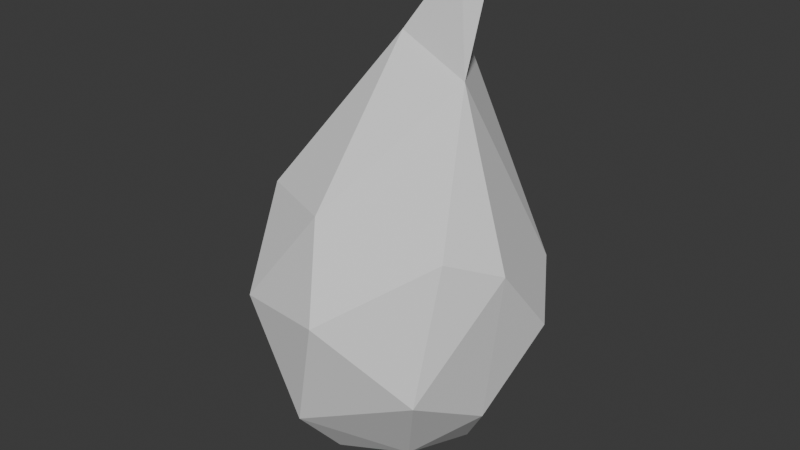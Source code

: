 # Source: trash.blend  (saved by Blender 5.2.45; exported with 4.5.12 LTS)
import bpy
from mathutils import Matrix  # noqa: F401  (used for matrix-valued properties, if any)

bpy.ops.wm.read_factory_settings(use_empty=True)
scene = bpy.context.scene
scene.name = 'Scene'

# ---- collections
col_collection = bpy.data.collections.new('Collection'); scene.collection.children.link(col_collection)

# ---- world
world_world = bpy.data.worlds.new('World'); scene.world = world_world
world_world.use_nodes = True; world_world.node_tree.nodes.clear()
_N = world_world.node_tree.nodes; _L = world_world.node_tree.links
n0 = _N.new('ShaderNodeOutputWorld'); n0.name = 'World Output'; n0.location = (200, 100)
n1 = _N.new('ShaderNodeBackground'); n1.name = 'Background'; n1.location = (-200, 100)
n1.inputs[0].default_value = (0.05088, 0.05088, 0.05088, 1.0)
_L.new(n1.outputs[0], n0.inputs[0])
n0.is_active_output = True
world_world.color = (0.05088, 0.05088, 0.05088)
world_world.sun_shadow_jitter_overblur = 0.0

# ---- meshes
me_icosphere = bpy.data.meshes.new('Icosphere')
me_icosphere.from_pydata([(0.01217, 0.008422, -1.407), (0.6726, -0.6989, -0.4018), (-0.8942, 0.2209, -0.5519), (0.961, 0.3471, -0.1499), (0.1032, -1.027, 0.1276), (0.9483, -0.1357, 0.4205), (0.006529, -0.002554, 1.797), (-0.1638, -0.4987, -1.218), (0.3603, -0.3547, -1.11), (-0.1759, -0.8796, -0.7715), (0.7809, -0.08215, -0.7507), (0.4458, 0.2169, -1.249), (-0.4902, -0.01675, -1.199), (-0.7311, -0.4818, -0.746), (-0.2029, 0.4555, -1.203), (-0.452, 0.8466, -0.7372), (0.2153, 0.7973, -0.8445), (-0.6439, -0.836, 0.01138), (-0.5972, 0.8039, -0.01838), (0.2251, 0.906, 0.4769), (0.7239, -0.4876, 0.5757), (-0.8915, -0.1281, 0.5526), (-0.2518, 0.8395, 0.6864), (0.7266, 0.6967, 0.1548), (-0.07023, -0.7606, 0.7575), (0.5212, -0.03522, 1.574), (-0.6946, -0.4749, 0.7166), (-0.7018, 0.4667, 0.7098), (0.1633, 0.4988, 1.608), (0.5715, 0.1335, 2.279), (0.3594, 0.1106, 2.324), (0.4047, 0.2685, 2.282)], [], [(0, 8, 7), (1, 8, 10), (0, 7, 12), (0, 12, 14), (0, 14, 11), (1, 10, 5), (2, 13, 21), (3, 16, 23), (9, 4, 17), (15, 18, 19), (4, 20, 24), (19, 22, 28), (5, 23, 25), (25, 23, 28), (23, 19, 28), (28, 27, 6), (28, 22, 27), (27, 26, 6), (27, 21, 26), (26, 24, 6), (24, 25, 6), (24, 20, 25), (20, 5, 25), (3, 23, 5), (31, 29, 25, 28), (19, 18, 22), (18, 27, 22), (2, 21, 27), (17, 24, 26), (17, 4, 24), (1, 20, 4), (1, 5, 20), (23, 16, 19), (16, 15, 19), (18, 2, 27), (18, 15, 2), (21, 17, 26), (21, 13, 17), (13, 9, 17), (4, 9, 1), (5, 10, 3), (11, 16, 3), (11, 14, 16), (14, 15, 16), (14, 12, 15), (12, 2, 15), (12, 13, 2), (12, 7, 13), (7, 9, 13), (10, 11, 3), (10, 8, 11), (8, 0, 11), (7, 8, 9), (8, 1, 9), (29, 31, 30), (31, 28, 6, 30), (30, 6, 25, 29)])
_uv = me_icosphere.uv_layers.new(name='UVMap')
_uv.uv.foreach_set('vector', [0.1818, 0.0, 0.2273, 0.07873, 0.1364, 0.07873, 0.2611, 0.1776, 0.3182, 0.07873, 0.3636, 0.1575, 0.9091, 0.0, 0.9545, 0.07873, 0.8636, 0.07873, 0.7273, 0.0, 0.7727, 0.07873, 0.6818, 0.07873, 0.5455, 0.0, 0.5909, 0.07873, 0.5, 0.07873, 0.2611, 0.1776, 0.3636, 0.1575, 0.3527, 0.296, 0.8107, 0.1703, 0.9091, 0.1575, 0.8256, 0.3021, 0.414, 0.2277, 0.5455, 0.1575, 0.4869, 0.2589, 0.1043, 0.1575, 0.1482, 0.2566, 0.04546, 0.2362, 0.6585, 0.1575, 0.6818, 0.2362, 0.5515, 0.3045, 0.1482, 0.2566, 0.2727, 0.3149, 0.2273, 0.3937, 0.5515, 0.3045, 0.6364, 0.3149, 0.5909, 0.3937, 0.3527, 0.296, 0.4869, 0.2589, 0.4091, 0.3937, 0.4091, 0.3937, 0.4869, 0.2589, 0.5, 0.3937, 0.4869, 0.2589, 0.5515, 0.3045, 0.5, 0.3937, 0.5909, 0.3937, 0.7217, 0.3246, 0.6364, 0.4724, 0.5909, 0.3937, 0.6364, 0.3149, 0.7217, 0.3246, 0.7328, 0.3246, 0.8979, 0.3342, 0.8182, 0.4724, 0.7328, 0.3246, 0.8256, 0.3021, 0.8979, 0.3342, 0.01116, 0.3342, 0.1005, 0.3315, 0.09091, 0.4724, 0.2273, 0.3937, 0.3182, 0.3937, 0.2727, 0.4724, 0.2273, 0.3937, 0.2727, 0.3149, 0.3182, 0.3937, 0.2727, 0.3149, 0.3527, 0.296, 0.3182, 0.3937, 0.414, 0.2277, 0.4869, 0.2589, 0.3527, 0.296, 0.5, 0.3937, 0.4091, 0.3937, 0.4091, 0.3937, 0.5, 0.3937, 0.5515, 0.3045, 0.6818, 0.2362, 0.6364, 0.3149, 0.6818, 0.2362, 0.7217, 0.3246, 0.6364, 0.3149, 0.8107, 0.1703, 0.8256, 0.3021, 0.7217, 0.3246, 0.04546, 0.2362, 0.1005, 0.3315, 0.01116, 0.3342, 0.04546, 0.2362, 0.1482, 0.2566, 0.1005, 0.3315, 0.2611, 0.1776, 0.2727, 0.3149, 0.1482, 0.2566, 0.2611, 0.1776, 0.3527, 0.296, 0.2727, 0.3149, 0.4869, 0.2589, 0.5455, 0.1575, 0.5515, 0.3045, 0.5455, 0.1575, 0.6585, 0.1575, 0.5515, 0.3045, 0.6818, 0.2362, 0.8107, 0.1703, 0.7217, 0.3246, 0.6818, 0.2362, 0.6585, 0.1575, 0.8107, 0.1703, 0.8256, 0.3021, 0.9545, 0.2362, 0.8979, 0.3342, 0.8256, 0.3021, 0.9091, 0.1575, 0.9545, 0.2362, 0.9091, 0.1575, 1.0, 0.1575, 0.9545, 0.2362, 0.1482, 0.2566, 0.1043, 0.1575, 0.2611, 0.1776, 0.3527, 0.296, 0.3636, 0.1575, 0.414, 0.2277, 0.5, 0.07873, 0.5455, 0.1575, 0.414, 0.2277, 0.5, 0.07873, 0.5909, 0.07873, 0.5455, 0.1575, 0.5909, 0.07873, 0.6585, 0.1575, 0.5455, 0.1575, 0.6818, 0.07873, 0.7727, 0.07873, 0.6585, 0.1575, 0.7727, 0.07873, 0.8107, 0.1703, 0.6585, 0.1575, 0.8636, 0.07873, 0.9091, 0.1575, 0.8107, 0.1703, 0.8636, 0.07873, 0.9545, 0.07873, 0.9091, 0.1575, 0.9545, 0.07873, 1.0, 0.1575, 0.9091, 0.1575, 0.3636, 0.1575, 0.4091, 0.07873, 0.414, 0.2277, 0.3636, 0.1575, 0.3182, 0.07873, 0.4091, 0.07873, 0.3182, 0.07873, 0.3636, 0.0, 0.4091, 0.07873, 0.1364, 0.07873, 0.2273, 0.07873, 0.1043, 0.1575, 0.2273, 0.07873, 0.2611, 0.1776, 0.1043, 0.1575, 0.4091, 0.3937, 0.5, 0.3937, 0.4545, 0.4724, 0.5909, 0.3937, 0.5909, 0.3937, 0.6364, 0.4724, 0.6364, 0.4724, 0.2727, 0.4724, 0.2727, 0.4724, 0.3182, 0.3937, 0.3182, 0.3937])
me_icosphere.update()

# ---- objects
ob_icosphere = bpy.data.objects.new('Icosphere', me_icosphere)

# ---- transforms, parenting, visibility, modifiers, constraints
ob_icosphere.location = (0.0, 0.0, 0.0)

# ---- collection membership
col_collection.objects.link(ob_icosphere)

# ---- scene / render settings (as saved in the file)
scene.frame_start = 1; scene.frame_end = 250; scene.frame_set(1)
scene.render.engine = 'BLENDER_EEVEE_NEXT'
scene.render.bake_bias = 0.0
scene.render.bake_samples = 0
scene.render.compositor_device = 'GPU'
scene.eevee.use_volume_custom_range = False
scene.eevee.fast_gi_thickness_near = 0.1
scene.eevee.fast_gi_thickness_far = 0.0
scene.eevee.ray_tracing_options.screen_trace_thickness = 0.1
bpy.context.view_layer.update()

# ---- added for rendering (the .blend has no active camera and no usable light): camera, sun
cam_auto = bpy.data.cameras.new('AutoCamera')
cam_auto.lens = 50.0
cam_auto.sensor_width = 36.0
cam_auto.clip_end = 1000.0
ob_auto_camera = bpy.data.objects.new('AutoCamera', cam_auto)
scene.collection.objects.link(ob_auto_camera)
ob_auto_camera.location = (4.28367, -5.16062, 3.85866)
ob_auto_camera.rotation_euler = (1.09748, -7.21219e-08, 0.694738)
scene.camera = ob_auto_camera
light_auto_sun = bpy.data.lights.new('AutoSun', 'SUN')
light_auto_sun.energy = 3.0
light_auto_sun.angle = 0.0523599
ob_auto_sun = bpy.data.objects.new('AutoSun', light_auto_sun)
scene.collection.objects.link(ob_auto_sun)
ob_auto_sun.rotation_euler = (0.872665, 0.174533, 0.523599)
bpy.context.view_layer.update()
